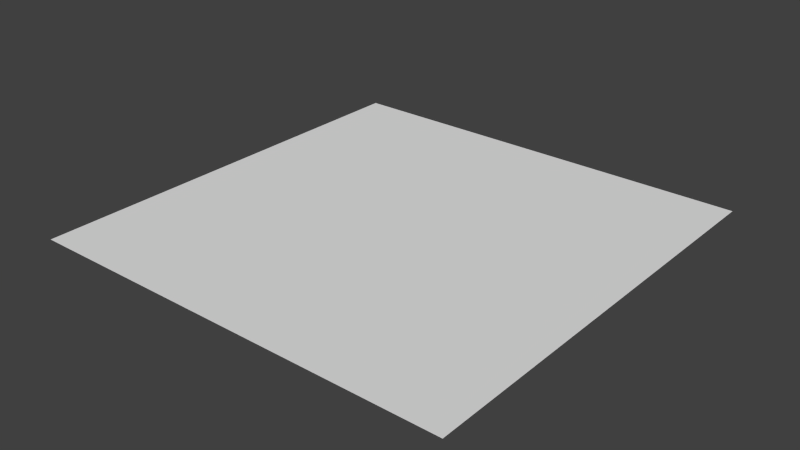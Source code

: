 # Source: left.blend  (saved by Blender 2.79.0; exported with 4.5.12 LTS)
import bpy
from mathutils import Matrix  # noqa: F401  (used for matrix-valued properties, if any)

bpy.ops.wm.read_factory_settings(use_empty=True)
scene = bpy.context.scene
scene.name = 'Scene'

# ---- collections
col_collection_1 = bpy.data.collections.new('Collection 1'); scene.collection.children.link(col_collection_1)

# ---- materials (node trees are filled in below, after node groups)
mat_material_001___eeeeee = bpy.data.materials.new('Material.001 [#eeeeee]')
mat_material_001___eeeeee.alpha_threshold = 0.0
mat_material_001___eeeeee.use_transparent_shadow = False
mat_material_001___eeeeee.roughness = 0.5
mat_material_002___333333 = bpy.data.materials.new('Material.002 [#333333]')
mat_material_002___333333.alpha_threshold = 0.0
mat_material_002___333333.use_transparent_shadow = False
mat_material_002___333333.roughness = 0.5

# ---- material node trees

# ---- world
world_world = bpy.data.worlds.new('World'); scene.world = world_world
world_world.color = (0.05088, 0.05088, 0.05088)
world_world.use_sun_shadow = False
world_world.sun_shadow_jitter_overblur = 0.0
world_world.cycles.sampling_method = 'NONE'
world_world.cycles.sample_map_resolution = 256

# ---- meshes
me_plane_091 = bpy.data.meshes.new('Plane.091')
me_plane_091.from_pydata([(-0.0002441, 0.67, 2.328e-09), (2.67, 2.0, 2.328e-09), (0.7073, 1.293, 2.328e-09), (6.104e-05, 0.9997, 2.328e-09), (0.0003061, -0.6703, 2.328e-09), (1.0, 2.0, 2.328e-09), (0.2591, 1.034, 2.328e-09), (0.3444, 0.7154, 2.328e-09), (0.6651, 0.8482, 2.328e-09), (0.9405, 1.06, 2.328e-09), (2.671, 2.0, 2.328e-09), (0.966, 1.741, 2.328e-09), (0.5002, 1.134, 2.328e-09), (1.335, -0.3129, 2.328e-09), (0.8662, 1.5, 2.328e-09), (1.152, 1.335, 2.328e-09), (1.285, 1.656, 2.328e-09), (0.6914, -0.5797, 2.328e-09), (1.889, 0.1115, 2.328e-09), (2.313, 0.6645, 2.328e-09), (2.58, 1.309, 2.328e-09), (1.33, 2.0, 2.328e-09), (6.104e-05, -0.6714, 2.328e-09), (1.499, -0.5956, 2.328e-09), (0.7759, -0.895, 2.328e-09), (2.119, -0.1194, 2.328e-09), (2.596, 0.5013, 2.328e-09), (2.895, 1.224, 2.328e-09), (6.104e-05, -0.998, 2.328e-09), (2.998, 2.0, 2.328e-09), (6.104e-05, 2.0, 2.328e-09), (6.104e-05, -2.0, 2.328e-09), (4.0, 2.0, 2.328e-09), (4.0, -2.0, 2.328e-09)], [(21, 1), (4, 0)], [(11, 14, 15, 16), (17, 22, 28, 24), (5, 11, 16, 21), (20, 19, 26, 27), (19, 18, 25, 26), (14, 2, 9, 15), (9, 8, 13, 18), (8, 7, 17, 13), (10, 20, 27, 29), (21, 16, 20, 10), (18, 13, 23, 25), (7, 0, 22, 17), (12, 6, 7, 8), (2, 12, 8, 9), (15, 9, 18, 19), (16, 15, 19, 20), (6, 3, 0, 7), (13, 17, 24, 23), (11, 5, 30), (27, 32, 29), (30, 3, 6), (14, 30, 2), (2, 30, 12), (12, 30, 6), (14, 11, 30), (32, 27, 33), (28, 31, 24), (31, 33, 24), (26, 33, 27), (25, 33, 26), (23, 33, 25), (24, 33, 23)])
me_plane_091.polygons.foreach_set('material_index', [0, 0, 0, 0, 0, 0, 1, 1, 0, 1, 0, 1, 0, 0, 1, 1, 0, 0, 0, 0, 0, 0, 0, 0, 0, 0, 0, 0, 0, 0, 0, 0])
me_plane_091.materials.append(mat_material_001___eeeeee)
me_plane_091.materials.append(mat_material_002___333333)
me_plane_091.use_remesh_preserve_volume = False
me_plane_091.use_remesh_preserve_attributes = False
me_plane_091.use_mirror_vertex_groups = False
me_plane_091.update()

# ---- objects
ob_master_corner2 = bpy.data.objects.new('Master_corner2', me_plane_091)

# ---- transforms, parenting, visibility, modifiers, constraints
ob_master_corner2.location = (0.0, 0.0, 0.0)
ob_master_corner2.scale = (0.5, 0.5, 0.5)
ob_master_corner2.lineart.crease_threshold = 0.0

# ---- collection membership
col_collection_1.objects.link(ob_master_corner2)

# ---- scene / render settings (as saved in the file)
scene.frame_start = 1; scene.frame_end = 250; scene.frame_set(1)
scene.render.engine = 'BLENDER_EEVEE_NEXT'
scene.render.resolution_percentage = 50
scene.render.dither_intensity = 0.0
scene.cycles.use_denoising = False
scene.cycles.samples = 10
scene.cycles.sampling_pattern = 'TABULATED_SOBOL'
scene.cycles.light_sampling_threshold = 0.0
scene.cycles.use_adaptive_sampling = False
scene.cycles.use_light_tree = False
scene.cycles.blur_glossy = 0.0
scene.cycles.pixel_filter_type = 'GAUSSIAN'
scene.cycles.sample_clamp_indirect = 0.0
scene.view_settings.view_transform = 'Standard'
bpy.context.view_layer.update()

# ---- added for rendering (the .blend has no active camera and no usable light): camera, sun
cam_auto = bpy.data.cameras.new('AutoCamera')
cam_auto.lens = 50.0
cam_auto.sensor_width = 36.0
cam_auto.clip_end = 1000.0
ob_auto_camera = bpy.data.objects.new('AutoCamera', cam_auto)
scene.collection.objects.link(ob_auto_camera)
ob_auto_camera.location = (3.61695, -3.14041, 2.09361)
ob_auto_camera.rotation_euler = (1.09748, -7.21219e-08, 0.694738)
scene.camera = ob_auto_camera
light_auto_sun = bpy.data.lights.new('AutoSun', 'SUN')
light_auto_sun.energy = 3.0
light_auto_sun.angle = 0.0523599
ob_auto_sun = bpy.data.objects.new('AutoSun', light_auto_sun)
scene.collection.objects.link(ob_auto_sun)
ob_auto_sun.rotation_euler = (0.872665, 0.174533, 0.523599)
bpy.context.view_layer.update()
